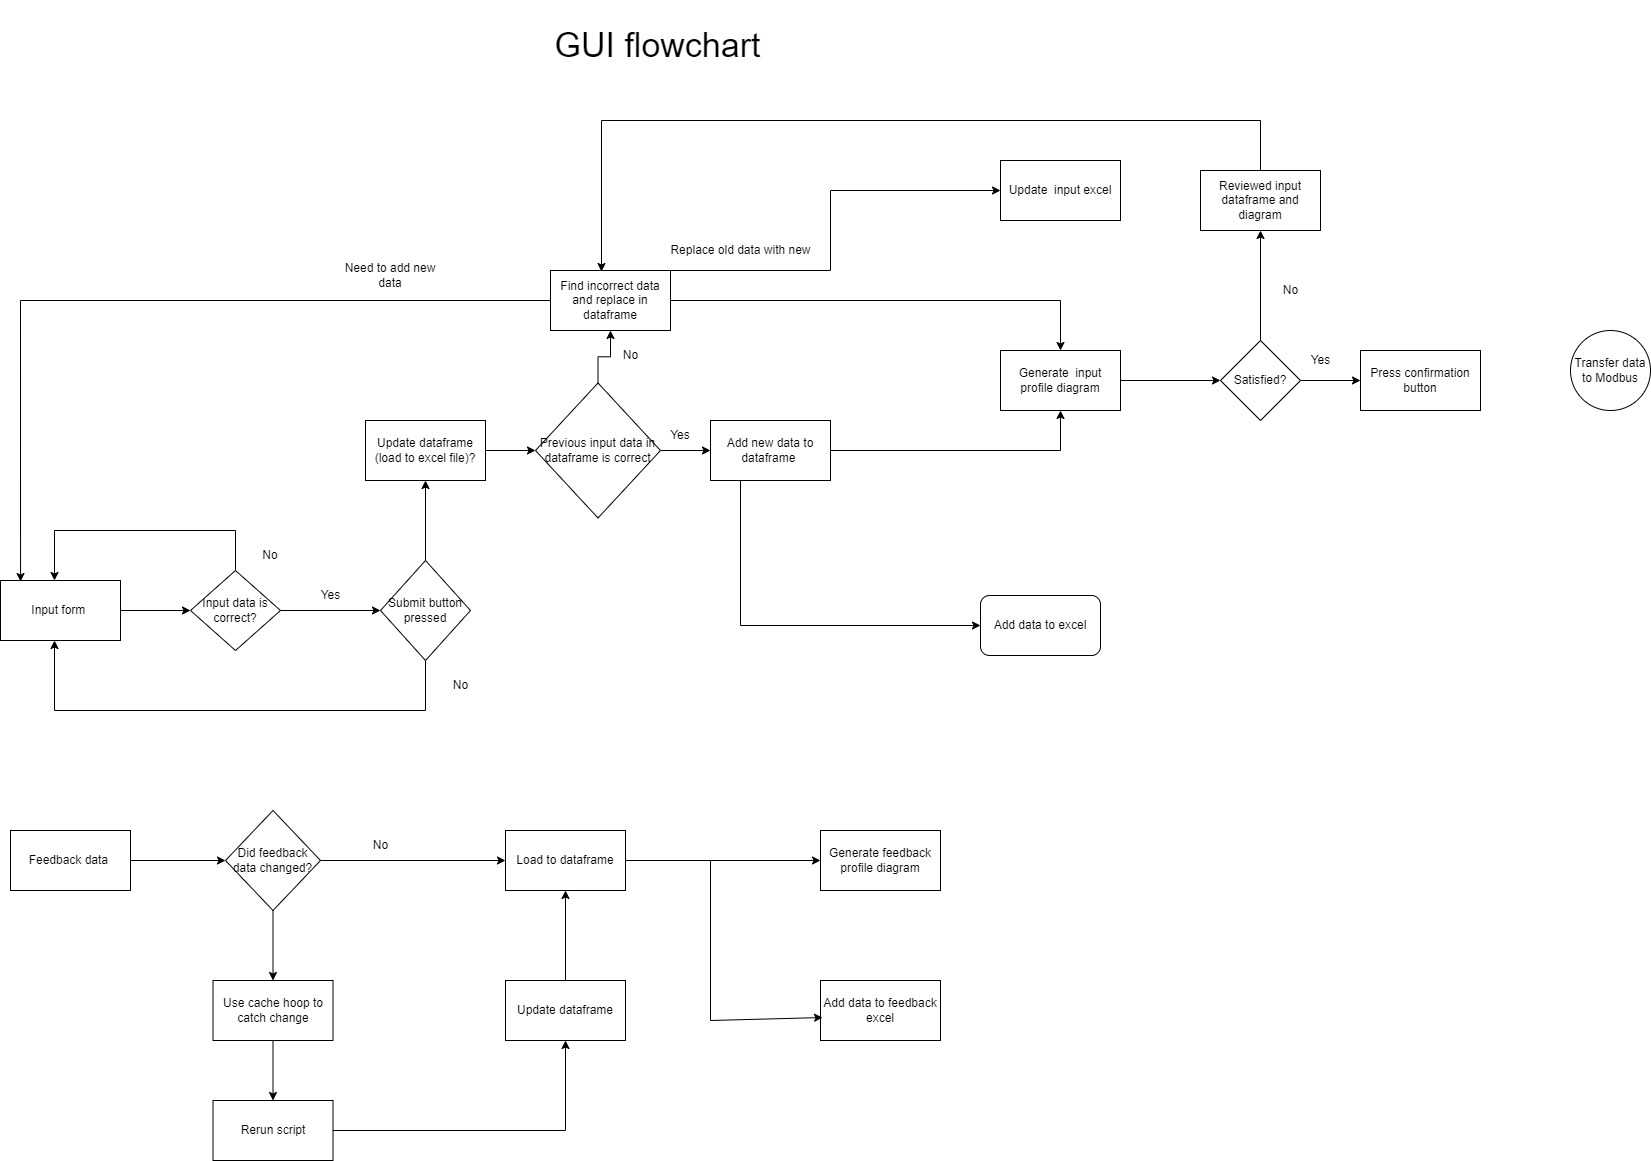

The diagram above was exported from draw.io. Its source (the exported page's mxGraphModel, read from the mxfile embedded in the PNG):
<mxGraphModel dx="1422" dy="1931" grid="1" gridSize="10" guides="1" tooltips="1" connect="1" arrows="1" fold="1" page="1" pageScale="1" pageWidth="827" pageHeight="1169" math="0" shadow="0">
  <root>
    <mxCell id="0" />
    <mxCell id="1" parent="0" />
    <mxCell id="K18SCMSVCnZQx23fgP1n-85" style="edgeStyle=orthogonalEdgeStyle;rounded=0;orthogonalLoop=1;jettySize=auto;html=1;exitX=1;exitY=0.5;exitDx=0;exitDy=0;" parent="1" source="K18SCMSVCnZQx23fgP1n-1" target="K18SCMSVCnZQx23fgP1n-18" edge="1">
      <mxGeometry relative="1" as="geometry" />
    </mxCell>
    <mxCell id="K18SCMSVCnZQx23fgP1n-1" value="Input form&amp;nbsp;" style="rounded=0;whiteSpace=wrap;html=1;" parent="1" vertex="1">
      <mxGeometry x="30" y="250" width="120" height="60" as="geometry" />
    </mxCell>
    <mxCell id="K18SCMSVCnZQx23fgP1n-6" style="edgeStyle=orthogonalEdgeStyle;rounded=0;orthogonalLoop=1;jettySize=auto;html=1;exitX=0.5;exitY=0;exitDx=0;exitDy=0;entryX=0.5;entryY=1;entryDx=0;entryDy=0;" parent="1" source="K18SCMSVCnZQx23fgP1n-2" target="K18SCMSVCnZQx23fgP1n-5" edge="1">
      <mxGeometry relative="1" as="geometry" />
    </mxCell>
    <mxCell id="K18SCMSVCnZQx23fgP1n-44" style="edgeStyle=orthogonalEdgeStyle;rounded=0;orthogonalLoop=1;jettySize=auto;html=1;exitX=0.5;exitY=1;exitDx=0;exitDy=0;entryX=0.45;entryY=1;entryDx=0;entryDy=0;entryPerimeter=0;" parent="1" source="K18SCMSVCnZQx23fgP1n-2" target="K18SCMSVCnZQx23fgP1n-1" edge="1">
      <mxGeometry relative="1" as="geometry">
        <Array as="points">
          <mxPoint x="455" y="380" />
          <mxPoint x="84" y="380" />
        </Array>
      </mxGeometry>
    </mxCell>
    <mxCell id="K18SCMSVCnZQx23fgP1n-2" value="Submit button pressed" style="rhombus;whiteSpace=wrap;html=1;" parent="1" vertex="1">
      <mxGeometry x="410" y="230" width="90" height="100" as="geometry" />
    </mxCell>
    <mxCell id="K18SCMSVCnZQx23fgP1n-90" style="edgeStyle=orthogonalEdgeStyle;rounded=0;orthogonalLoop=1;jettySize=auto;html=1;exitX=1;exitY=0.5;exitDx=0;exitDy=0;" parent="1" source="K18SCMSVCnZQx23fgP1n-5" target="K18SCMSVCnZQx23fgP1n-89" edge="1">
      <mxGeometry relative="1" as="geometry" />
    </mxCell>
    <mxCell id="K18SCMSVCnZQx23fgP1n-5" value="Update dataframe (load to excel file)?" style="rounded=0;whiteSpace=wrap;html=1;" parent="1" vertex="1">
      <mxGeometry x="395" y="90" width="120" height="60" as="geometry" />
    </mxCell>
    <mxCell id="K18SCMSVCnZQx23fgP1n-7" value="Yes" style="text;html=1;align=center;verticalAlign=middle;resizable=0;points=[];autosize=1;strokeColor=none;fillColor=none;" parent="1" vertex="1">
      <mxGeometry x="340" y="250" width="40" height="30" as="geometry" />
    </mxCell>
    <mxCell id="K18SCMSVCnZQx23fgP1n-86" style="edgeStyle=orthogonalEdgeStyle;rounded=0;orthogonalLoop=1;jettySize=auto;html=1;exitX=1;exitY=0.5;exitDx=0;exitDy=0;" parent="1" source="K18SCMSVCnZQx23fgP1n-18" target="K18SCMSVCnZQx23fgP1n-2" edge="1">
      <mxGeometry relative="1" as="geometry" />
    </mxCell>
    <mxCell id="K18SCMSVCnZQx23fgP1n-87" style="edgeStyle=orthogonalEdgeStyle;rounded=0;orthogonalLoop=1;jettySize=auto;html=1;exitX=0.5;exitY=0;exitDx=0;exitDy=0;entryX=0.45;entryY=0;entryDx=0;entryDy=0;entryPerimeter=0;" parent="1" source="K18SCMSVCnZQx23fgP1n-18" target="K18SCMSVCnZQx23fgP1n-1" edge="1">
      <mxGeometry relative="1" as="geometry">
        <Array as="points">
          <mxPoint x="265" y="200" />
          <mxPoint x="84" y="200" />
        </Array>
      </mxGeometry>
    </mxCell>
    <mxCell id="K18SCMSVCnZQx23fgP1n-18" value="Input data is correct?" style="rhombus;whiteSpace=wrap;html=1;" parent="1" vertex="1">
      <mxGeometry x="220" y="240" width="90" height="80" as="geometry" />
    </mxCell>
    <mxCell id="K18SCMSVCnZQx23fgP1n-26" style="edgeStyle=orthogonalEdgeStyle;rounded=0;orthogonalLoop=1;jettySize=auto;html=1;exitX=1;exitY=0.5;exitDx=0;exitDy=0;entryX=0;entryY=0.5;entryDx=0;entryDy=0;" parent="1" source="K18SCMSVCnZQx23fgP1n-22" target="K18SCMSVCnZQx23fgP1n-25" edge="1">
      <mxGeometry relative="1" as="geometry">
        <Array as="points">
          <mxPoint x="770" y="130" />
          <mxPoint x="770" y="295" />
        </Array>
      </mxGeometry>
    </mxCell>
    <mxCell id="K18SCMSVCnZQx23fgP1n-49" style="edgeStyle=orthogonalEdgeStyle;rounded=0;orthogonalLoop=1;jettySize=auto;html=1;exitX=1;exitY=0.5;exitDx=0;exitDy=0;entryX=0.5;entryY=1;entryDx=0;entryDy=0;" parent="1" source="K18SCMSVCnZQx23fgP1n-22" target="K18SCMSVCnZQx23fgP1n-27" edge="1">
      <mxGeometry relative="1" as="geometry" />
    </mxCell>
    <mxCell id="K18SCMSVCnZQx23fgP1n-22" value="Add new data to dataframe&amp;nbsp;" style="rounded=0;whiteSpace=wrap;html=1;" parent="1" vertex="1">
      <mxGeometry x="740" y="90" width="120" height="60" as="geometry" />
    </mxCell>
    <mxCell id="K18SCMSVCnZQx23fgP1n-25" value="Add data to excel" style="rounded=1;whiteSpace=wrap;html=1;" parent="1" vertex="1">
      <mxGeometry x="1010" y="265" width="120" height="60" as="geometry" />
    </mxCell>
    <mxCell id="K18SCMSVCnZQx23fgP1n-73" style="edgeStyle=orthogonalEdgeStyle;rounded=0;orthogonalLoop=1;jettySize=auto;html=1;exitX=1;exitY=0.5;exitDx=0;exitDy=0;entryX=0;entryY=0.5;entryDx=0;entryDy=0;" parent="1" source="K18SCMSVCnZQx23fgP1n-27" target="K18SCMSVCnZQx23fgP1n-71" edge="1">
      <mxGeometry relative="1" as="geometry" />
    </mxCell>
    <mxCell id="K18SCMSVCnZQx23fgP1n-27" value="Generate&amp;nbsp; input profile diagram" style="rounded=0;whiteSpace=wrap;html=1;" parent="1" vertex="1">
      <mxGeometry x="1030" y="20" width="120" height="60" as="geometry" />
    </mxCell>
    <mxCell id="K18SCMSVCnZQx23fgP1n-37" style="edgeStyle=orthogonalEdgeStyle;rounded=0;orthogonalLoop=1;jettySize=auto;html=1;exitX=1;exitY=0.5;exitDx=0;exitDy=0;entryX=0;entryY=0.5;entryDx=0;entryDy=0;" parent="1" source="K18SCMSVCnZQx23fgP1n-33" target="K18SCMSVCnZQx23fgP1n-35" edge="1">
      <mxGeometry relative="1" as="geometry">
        <Array as="points">
          <mxPoint x="700" y="-60" />
          <mxPoint x="860" y="-60" />
          <mxPoint x="860" y="-140" />
        </Array>
      </mxGeometry>
    </mxCell>
    <mxCell id="K18SCMSVCnZQx23fgP1n-50" style="edgeStyle=orthogonalEdgeStyle;rounded=0;orthogonalLoop=1;jettySize=auto;html=1;exitX=1;exitY=0.5;exitDx=0;exitDy=0;entryX=0.5;entryY=0;entryDx=0;entryDy=0;" parent="1" source="K18SCMSVCnZQx23fgP1n-33" target="K18SCMSVCnZQx23fgP1n-27" edge="1">
      <mxGeometry relative="1" as="geometry" />
    </mxCell>
    <mxCell id="K18SCMSVCnZQx23fgP1n-102" style="edgeStyle=orthogonalEdgeStyle;rounded=0;orthogonalLoop=1;jettySize=auto;html=1;exitX=0;exitY=0.5;exitDx=0;exitDy=0;entryX=0.167;entryY=0.017;entryDx=0;entryDy=0;entryPerimeter=0;" parent="1" source="K18SCMSVCnZQx23fgP1n-33" target="K18SCMSVCnZQx23fgP1n-1" edge="1">
      <mxGeometry relative="1" as="geometry" />
    </mxCell>
    <mxCell id="K18SCMSVCnZQx23fgP1n-33" value="Find incorrect data and replace in dataframe" style="rounded=0;whiteSpace=wrap;html=1;" parent="1" vertex="1">
      <mxGeometry x="580" y="-60" width="120" height="60" as="geometry" />
    </mxCell>
    <mxCell id="K18SCMSVCnZQx23fgP1n-35" value="Update&amp;nbsp; input excel" style="rounded=0;whiteSpace=wrap;html=1;" parent="1" vertex="1">
      <mxGeometry x="1030" y="-170" width="120" height="60" as="geometry" />
    </mxCell>
    <mxCell id="K18SCMSVCnZQx23fgP1n-39" value="No" style="text;html=1;align=center;verticalAlign=middle;resizable=0;points=[];autosize=1;strokeColor=none;fillColor=none;" parent="1" vertex="1">
      <mxGeometry x="640" y="10" width="40" height="30" as="geometry" />
    </mxCell>
    <mxCell id="K18SCMSVCnZQx23fgP1n-45" value="No" style="text;html=1;align=center;verticalAlign=middle;resizable=0;points=[];autosize=1;strokeColor=none;fillColor=none;" parent="1" vertex="1">
      <mxGeometry x="470" y="340" width="40" height="30" as="geometry" />
    </mxCell>
    <mxCell id="K18SCMSVCnZQx23fgP1n-58" style="edgeStyle=orthogonalEdgeStyle;rounded=0;orthogonalLoop=1;jettySize=auto;html=1;exitX=1;exitY=0.5;exitDx=0;exitDy=0;entryX=0;entryY=0.5;entryDx=0;entryDy=0;" parent="1" source="K18SCMSVCnZQx23fgP1n-47" target="K18SCMSVCnZQx23fgP1n-56" edge="1">
      <mxGeometry relative="1" as="geometry" />
    </mxCell>
    <mxCell id="K18SCMSVCnZQx23fgP1n-47" value="Feedback data&amp;nbsp;" style="rounded=0;whiteSpace=wrap;html=1;" parent="1" vertex="1">
      <mxGeometry x="40" y="500" width="120" height="60" as="geometry" />
    </mxCell>
    <mxCell id="K18SCMSVCnZQx23fgP1n-55" style="edgeStyle=orthogonalEdgeStyle;rounded=0;orthogonalLoop=1;jettySize=auto;html=1;exitX=1;exitY=0.5;exitDx=0;exitDy=0;entryX=0;entryY=0.5;entryDx=0;entryDy=0;" parent="1" source="K18SCMSVCnZQx23fgP1n-48" target="K18SCMSVCnZQx23fgP1n-52" edge="1">
      <mxGeometry relative="1" as="geometry" />
    </mxCell>
    <mxCell id="K18SCMSVCnZQx23fgP1n-48" value="Load to dataframe" style="rounded=0;whiteSpace=wrap;html=1;" parent="1" vertex="1">
      <mxGeometry x="535" y="500" width="120" height="60" as="geometry" />
    </mxCell>
    <mxCell id="K18SCMSVCnZQx23fgP1n-52" value="Generate feedback profile diagram" style="rounded=0;whiteSpace=wrap;html=1;" parent="1" vertex="1">
      <mxGeometry x="850" y="500" width="120" height="60" as="geometry" />
    </mxCell>
    <mxCell id="K18SCMSVCnZQx23fgP1n-57" style="edgeStyle=orthogonalEdgeStyle;rounded=0;orthogonalLoop=1;jettySize=auto;html=1;exitX=1;exitY=0.5;exitDx=0;exitDy=0;entryX=0;entryY=0.5;entryDx=0;entryDy=0;" parent="1" source="K18SCMSVCnZQx23fgP1n-56" target="K18SCMSVCnZQx23fgP1n-48" edge="1">
      <mxGeometry relative="1" as="geometry" />
    </mxCell>
    <mxCell id="K18SCMSVCnZQx23fgP1n-63" style="edgeStyle=orthogonalEdgeStyle;rounded=0;orthogonalLoop=1;jettySize=auto;html=1;exitX=0.5;exitY=1;exitDx=0;exitDy=0;entryX=0.5;entryY=0;entryDx=0;entryDy=0;" parent="1" source="K18SCMSVCnZQx23fgP1n-56" target="K18SCMSVCnZQx23fgP1n-60" edge="1">
      <mxGeometry relative="1" as="geometry" />
    </mxCell>
    <mxCell id="K18SCMSVCnZQx23fgP1n-56" value="Did feedback data changed?" style="rhombus;whiteSpace=wrap;html=1;" parent="1" vertex="1">
      <mxGeometry x="255" y="480" width="95" height="100" as="geometry" />
    </mxCell>
    <mxCell id="K18SCMSVCnZQx23fgP1n-59" value="No" style="text;html=1;align=center;verticalAlign=middle;resizable=0;points=[];autosize=1;strokeColor=none;fillColor=none;" parent="1" vertex="1">
      <mxGeometry x="390" y="500" width="40" height="30" as="geometry" />
    </mxCell>
    <mxCell id="K18SCMSVCnZQx23fgP1n-64" style="edgeStyle=orthogonalEdgeStyle;rounded=0;orthogonalLoop=1;jettySize=auto;html=1;exitX=0.5;exitY=1;exitDx=0;exitDy=0;entryX=0.5;entryY=0;entryDx=0;entryDy=0;" parent="1" source="K18SCMSVCnZQx23fgP1n-60" target="K18SCMSVCnZQx23fgP1n-62" edge="1">
      <mxGeometry relative="1" as="geometry" />
    </mxCell>
    <mxCell id="K18SCMSVCnZQx23fgP1n-60" value="Use cache hoop to catch change" style="rounded=0;whiteSpace=wrap;html=1;" parent="1" vertex="1">
      <mxGeometry x="242.5" y="650" width="120" height="60" as="geometry" />
    </mxCell>
    <mxCell id="K18SCMSVCnZQx23fgP1n-66" style="edgeStyle=orthogonalEdgeStyle;rounded=0;orthogonalLoop=1;jettySize=auto;html=1;exitX=0.5;exitY=0;exitDx=0;exitDy=0;entryX=0.5;entryY=1;entryDx=0;entryDy=0;" parent="1" source="K18SCMSVCnZQx23fgP1n-61" target="K18SCMSVCnZQx23fgP1n-48" edge="1">
      <mxGeometry relative="1" as="geometry" />
    </mxCell>
    <mxCell id="K18SCMSVCnZQx23fgP1n-61" value="Update dataframe" style="rounded=0;whiteSpace=wrap;html=1;" parent="1" vertex="1">
      <mxGeometry x="535" y="650" width="120" height="60" as="geometry" />
    </mxCell>
    <mxCell id="K18SCMSVCnZQx23fgP1n-65" style="edgeStyle=orthogonalEdgeStyle;rounded=0;orthogonalLoop=1;jettySize=auto;html=1;exitX=1;exitY=0.5;exitDx=0;exitDy=0;entryX=0.5;entryY=1;entryDx=0;entryDy=0;" parent="1" source="K18SCMSVCnZQx23fgP1n-62" target="K18SCMSVCnZQx23fgP1n-61" edge="1">
      <mxGeometry relative="1" as="geometry" />
    </mxCell>
    <mxCell id="K18SCMSVCnZQx23fgP1n-62" value="Rerun script" style="rounded=0;whiteSpace=wrap;html=1;" parent="1" vertex="1">
      <mxGeometry x="242.5" y="770" width="120" height="60" as="geometry" />
    </mxCell>
    <mxCell id="K18SCMSVCnZQx23fgP1n-67" value="Add data to feedback excel" style="rounded=0;whiteSpace=wrap;html=1;" parent="1" vertex="1">
      <mxGeometry x="850" y="650" width="120" height="60" as="geometry" />
    </mxCell>
    <mxCell id="K18SCMSVCnZQx23fgP1n-68" value="" style="endArrow=classic;html=1;rounded=0;entryX=0.017;entryY=0.617;entryDx=0;entryDy=0;entryPerimeter=0;" parent="1" target="K18SCMSVCnZQx23fgP1n-67" edge="1">
      <mxGeometry width="50" height="50" relative="1" as="geometry">
        <mxPoint x="740" y="530" as="sourcePoint" />
        <mxPoint x="560" y="580" as="targetPoint" />
        <Array as="points">
          <mxPoint x="740" y="690" />
        </Array>
      </mxGeometry>
    </mxCell>
    <mxCell id="K18SCMSVCnZQx23fgP1n-76" style="edgeStyle=orthogonalEdgeStyle;rounded=0;orthogonalLoop=1;jettySize=auto;html=1;exitX=1;exitY=0.5;exitDx=0;exitDy=0;entryX=0;entryY=0.5;entryDx=0;entryDy=0;" parent="1" source="K18SCMSVCnZQx23fgP1n-71" target="K18SCMSVCnZQx23fgP1n-74" edge="1">
      <mxGeometry relative="1" as="geometry" />
    </mxCell>
    <mxCell id="K18SCMSVCnZQx23fgP1n-99" style="edgeStyle=orthogonalEdgeStyle;rounded=0;orthogonalLoop=1;jettySize=auto;html=1;exitX=0.5;exitY=0;exitDx=0;exitDy=0;entryX=0.5;entryY=1;entryDx=0;entryDy=0;" parent="1" source="K18SCMSVCnZQx23fgP1n-71" target="K18SCMSVCnZQx23fgP1n-82" edge="1">
      <mxGeometry relative="1" as="geometry" />
    </mxCell>
    <mxCell id="K18SCMSVCnZQx23fgP1n-71" value="Satisfied?" style="rhombus;whiteSpace=wrap;html=1;" parent="1" vertex="1">
      <mxGeometry x="1250" y="10" width="80" height="80" as="geometry" />
    </mxCell>
    <mxCell id="K18SCMSVCnZQx23fgP1n-74" value="Press confirmation button" style="rounded=0;whiteSpace=wrap;html=1;" parent="1" vertex="1">
      <mxGeometry x="1390" y="20" width="120" height="60" as="geometry" />
    </mxCell>
    <mxCell id="K18SCMSVCnZQx23fgP1n-77" value="Yes" style="text;html=1;align=center;verticalAlign=middle;resizable=0;points=[];autosize=1;strokeColor=none;fillColor=none;" parent="1" vertex="1">
      <mxGeometry x="1330" y="15" width="40" height="30" as="geometry" />
    </mxCell>
    <mxCell id="K18SCMSVCnZQx23fgP1n-79" value="Transfer data to Modbus" style="ellipse;whiteSpace=wrap;html=1;aspect=fixed;" parent="1" vertex="1">
      <mxGeometry x="1600" width="80" height="80" as="geometry" />
    </mxCell>
    <mxCell id="K18SCMSVCnZQx23fgP1n-101" style="edgeStyle=orthogonalEdgeStyle;rounded=0;orthogonalLoop=1;jettySize=auto;html=1;exitX=0.5;exitY=0;exitDx=0;exitDy=0;entryX=0.425;entryY=0.017;entryDx=0;entryDy=0;entryPerimeter=0;" parent="1" source="K18SCMSVCnZQx23fgP1n-82" target="K18SCMSVCnZQx23fgP1n-33" edge="1">
      <mxGeometry relative="1" as="geometry">
        <Array as="points">
          <mxPoint x="1290" y="-210" />
          <mxPoint x="631" y="-210" />
        </Array>
      </mxGeometry>
    </mxCell>
    <mxCell id="K18SCMSVCnZQx23fgP1n-82" value="Reviewed input dataframe and diagram" style="rounded=0;whiteSpace=wrap;html=1;" parent="1" vertex="1">
      <mxGeometry x="1230" y="-160" width="120" height="60" as="geometry" />
    </mxCell>
    <mxCell id="K18SCMSVCnZQx23fgP1n-88" value="No" style="text;html=1;strokeColor=none;fillColor=none;align=center;verticalAlign=middle;whiteSpace=wrap;rounded=0;" parent="1" vertex="1">
      <mxGeometry x="270" y="210" width="60" height="30" as="geometry" />
    </mxCell>
    <mxCell id="K18SCMSVCnZQx23fgP1n-91" style="edgeStyle=orthogonalEdgeStyle;rounded=0;orthogonalLoop=1;jettySize=auto;html=1;exitX=1;exitY=0.5;exitDx=0;exitDy=0;entryX=0;entryY=0.5;entryDx=0;entryDy=0;" parent="1" source="K18SCMSVCnZQx23fgP1n-89" target="K18SCMSVCnZQx23fgP1n-22" edge="1">
      <mxGeometry relative="1" as="geometry" />
    </mxCell>
    <mxCell id="K18SCMSVCnZQx23fgP1n-98" style="edgeStyle=orthogonalEdgeStyle;rounded=0;orthogonalLoop=1;jettySize=auto;html=1;exitX=0.5;exitY=0;exitDx=0;exitDy=0;" parent="1" source="K18SCMSVCnZQx23fgP1n-89" target="K18SCMSVCnZQx23fgP1n-33" edge="1">
      <mxGeometry relative="1" as="geometry" />
    </mxCell>
    <mxCell id="K18SCMSVCnZQx23fgP1n-89" value="Previous input data in dataframe is correct" style="rhombus;whiteSpace=wrap;html=1;" parent="1" vertex="1">
      <mxGeometry x="565" y="52.5" width="125" height="135" as="geometry" />
    </mxCell>
    <mxCell id="K18SCMSVCnZQx23fgP1n-92" value="Yes" style="text;html=1;strokeColor=none;fillColor=none;align=center;verticalAlign=middle;whiteSpace=wrap;rounded=0;" parent="1" vertex="1">
      <mxGeometry x="680" y="90" width="60" height="30" as="geometry" />
    </mxCell>
    <mxCell id="K18SCMSVCnZQx23fgP1n-100" value="No" style="text;html=1;align=center;verticalAlign=middle;resizable=0;points=[];autosize=1;strokeColor=none;fillColor=none;" parent="1" vertex="1">
      <mxGeometry x="1300" y="-55" width="40" height="30" as="geometry" />
    </mxCell>
    <mxCell id="K18SCMSVCnZQx23fgP1n-103" value="Need to add new data" style="text;html=1;strokeColor=none;fillColor=none;align=center;verticalAlign=middle;whiteSpace=wrap;rounded=0;" parent="1" vertex="1">
      <mxGeometry x="370" y="-70" width="100" height="30" as="geometry" />
    </mxCell>
    <mxCell id="K18SCMSVCnZQx23fgP1n-104" value="Replace old data with new" style="text;html=1;align=center;verticalAlign=middle;resizable=0;points=[];autosize=1;strokeColor=none;fillColor=none;" parent="1" vertex="1">
      <mxGeometry x="690" y="-95" width="160" height="30" as="geometry" />
    </mxCell>
    <mxCell id="K18SCMSVCnZQx23fgP1n-106" value="&lt;font style=&quot;font-size: 34px;&quot;&gt;GUI flowchart&lt;/font&gt;" style="text;html=1;strokeColor=none;fillColor=none;align=center;verticalAlign=middle;whiteSpace=wrap;rounded=0;" parent="1" vertex="1">
      <mxGeometry x="565" y="-330" width="245" height="90" as="geometry" />
    </mxCell>
  </root>
</mxGraphModel>